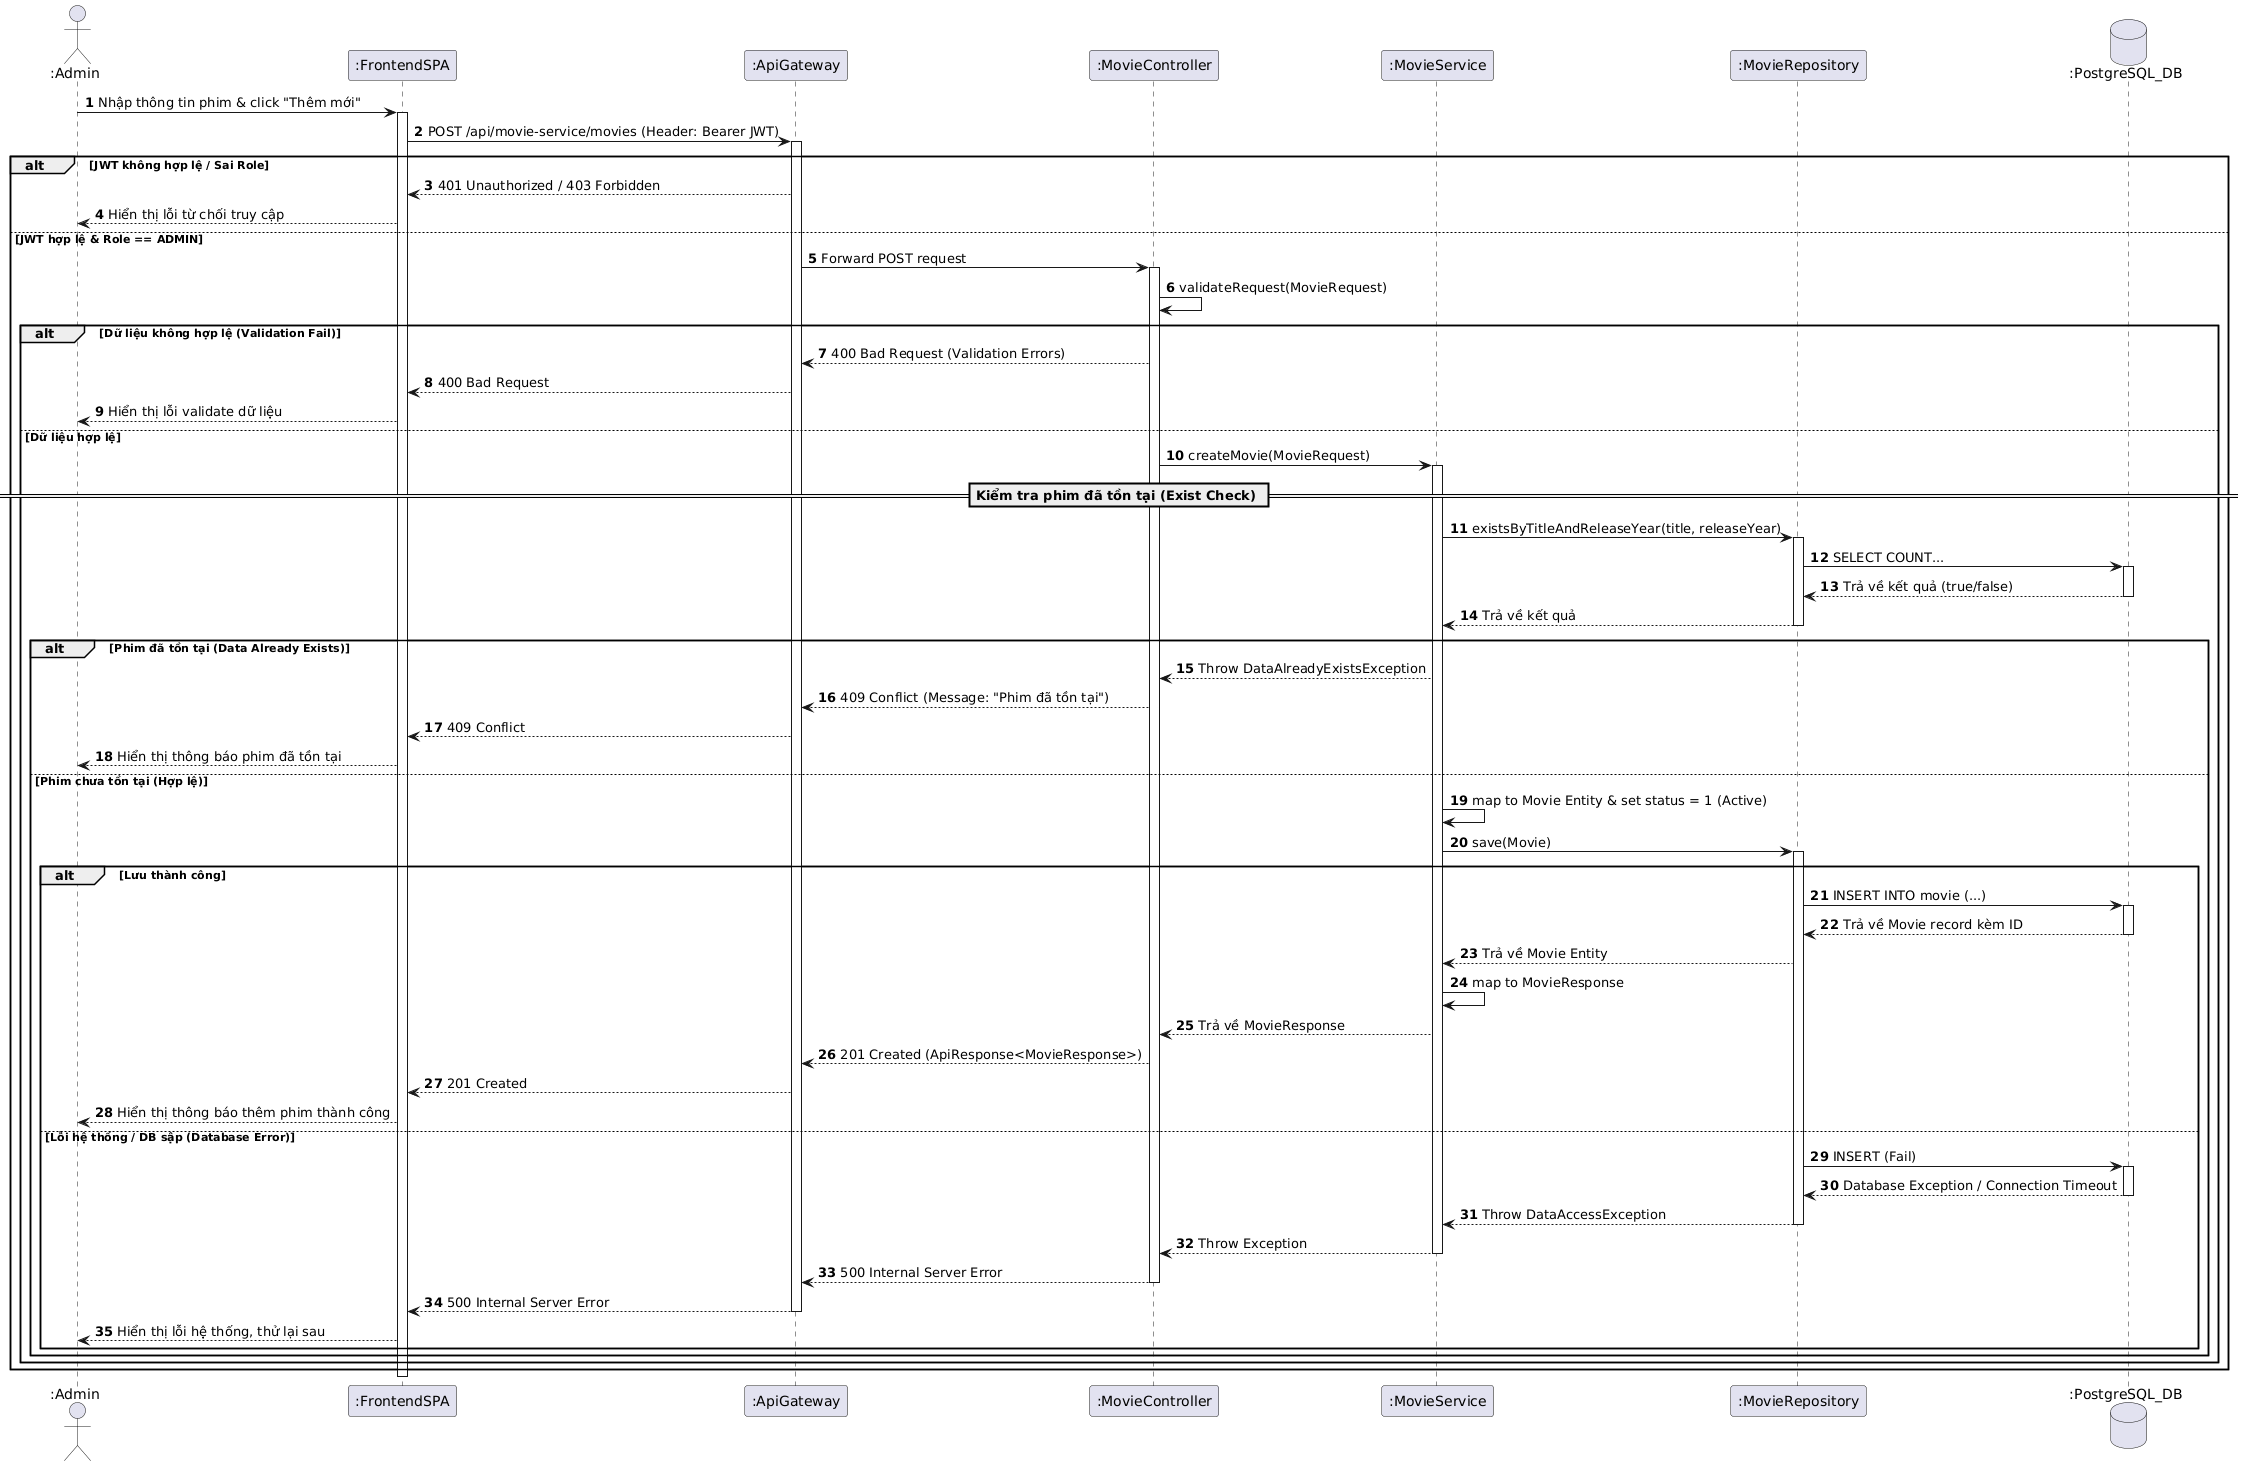

The diagram above was rendered by PlantUML. Its source (embedded in the PNG):
@startuml
autonumber

actor ":Admin" as Admin
participant ":FrontendSPA" as FE
participant ":ApiGateway" as GW
participant ":MovieController" as MC
participant ":MovieService" as MS
participant ":MovieRepository" as MR
database ":PostgreSQL_DB" as DB

Admin -> FE: Nhập thông tin phim & click "Thêm mới"
activate FE
FE -> GW: POST /api/movie-service/movies (Header: Bearer JWT)
activate GW

alt JWT không hợp lệ / Sai Role
    GW --> FE: 401 Unauthorized / 403 Forbidden
    FE --> Admin: Hiển thị lỗi từ chối truy cập
else JWT hợp lệ & Role == ADMIN
    GW -> MC: Forward POST request
    activate MC
    MC -> MC: validateRequest(MovieRequest)
    
    alt Dữ liệu không hợp lệ (Validation Fail)
        MC --> GW: 400 Bad Request (Validation Errors)
        GW --> FE: 400 Bad Request
        FE --> Admin: Hiển thị lỗi validate dữ liệu
    else Dữ liệu hợp lệ
        MC -> MS: createMovie(MovieRequest)
        activate MS
        
        == Kiểm tra phim đã tồn tại (Exist Check) ==
        MS -> MR: existsByTitleAndReleaseYear(title, releaseYear)
        activate MR
        MR -> DB: SELECT COUNT...
        activate DB
        DB --> MR: Trả về kết quả (true/false)
        deactivate DB
        MR --> MS: Trả về kết quả
        deactivate MR
        
        alt Phim đã tồn tại (Data Already Exists)
            MS --> MC: Throw DataAlreadyExistsException
            MC --> GW: 409 Conflict (Message: "Phim đã tồn tại")
            GW --> FE: 409 Conflict
            FE --> Admin: Hiển thị thông báo phim đã tồn tại
            
        else Phim chưa tồn tại (Hợp lệ)
            MS -> MS: map to Movie Entity & set status = 1 (Active)
            MS -> MR: save(Movie)
            activate MR
            
            alt Lưu thành công
                MR -> DB: INSERT INTO movie (...)
                activate DB
                DB --> MR: Trả về Movie record kèm ID
                deactivate DB
                MR --> MS: Trả về Movie Entity
                MS -> MS: map to MovieResponse
                MS --> MC: Trả về MovieResponse
                MC --> GW: 201 Created (ApiResponse<MovieResponse>)
                GW --> FE: 201 Created
                FE --> Admin: Hiển thị thông báo thêm phim thành công
            
            else Lỗi hệ thống / DB sập (Database Error)
                MR -> DB: INSERT (Fail)
                activate DB
                DB --> MR: Database Exception / Connection Timeout
                deactivate DB
                MR --> MS: Throw DataAccessException
                deactivate MR
                MS --> MC: Throw Exception
                deactivate MS
                MC --> GW: 500 Internal Server Error
                deactivate MC
                GW --> FE: 500 Internal Server Error
                deactivate GW
                FE --> Admin: Hiển thị lỗi hệ thống, thử lại sau
            end
        end
    end
end
deactivate FE
@enduml